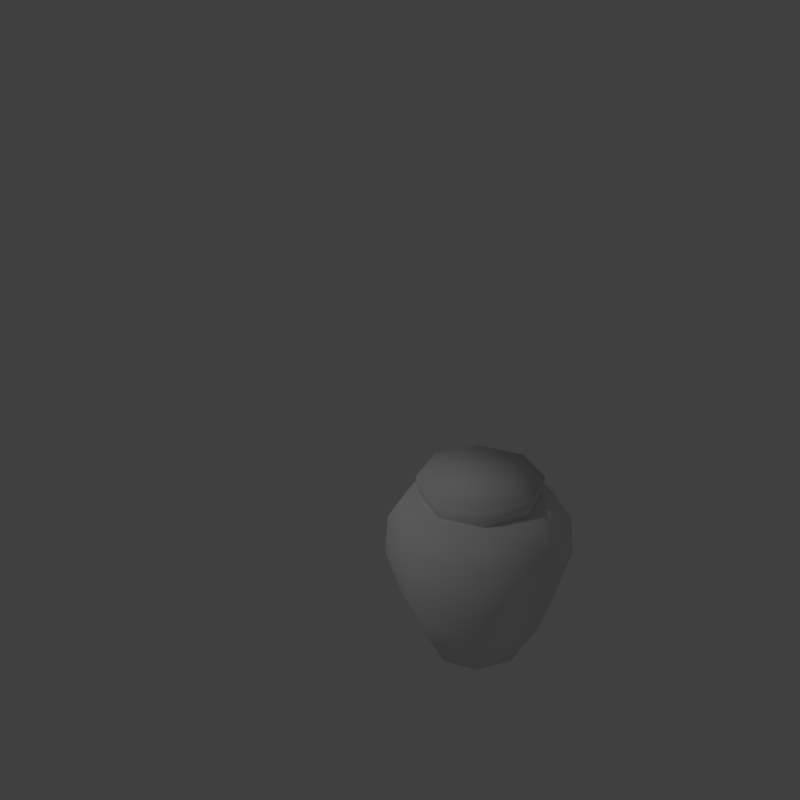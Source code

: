 # Source: Pot01.blend  (saved by Blender 2.77.0; exported with 4.5.12 LTS)
import bpy
from mathutils import Matrix  # noqa: F401  (used for matrix-valued properties, if any)

bpy.ops.wm.read_factory_settings(use_empty=True)
scene = bpy.context.scene
scene.name = 'Scene'

# ---- collections
col_collection_1 = bpy.data.collections.new('Collection 1'); scene.collection.children.link(col_collection_1)

# ---- materials (node trees are filled in below, after node groups)
mat_material = bpy.data.materials.new('Material')
mat_material.alpha_threshold = 0.0
mat_material.use_transparent_shadow = False
mat_material.roughness = 0.5
mat_material.line_color = (0.0, 0.0, 0.0, 1.0)

# ---- material node trees

# ---- world
world_world = bpy.data.worlds.new('World'); scene.world = world_world
world_world.color = (0.05088, 0.05088, 0.05088)
world_world.use_sun_shadow = False
world_world.sun_shadow_jitter_overblur = 0.0
world_world.cycles.sampling_method = 'MANUAL'
world_world.light_settings.ao_factor = 0.75

# ---- cameras
cam_camera = bpy.data.cameras.new('Camera')
cam_camera.clip_end = 100.0
cam_camera.lens = 35.0
cam_camera.sensor_width = 32.0
cam_camera.sensor_height = 18.0
cam_camera.ortho_scale = 7.314
cam_camera.dof.focus_distance = 0.0
cam_camera.dof.aperture_fstop = 128.0

# ---- lights
light_lamp = bpy.data.lights.new('Lamp', 'POINT')
light_lamp.transmission_factor = 0.0
light_lamp.cutoff_distance = 30.0
light_lamp.energy = 100.0
light_lamp.shadow_buffer_clip_start = 1.001
light_lamp.shadow_soft_size = 0.1
light_lamp.shadow_maximum_resolution = 0.006
light_lamp.use_absolute_resolution = True

# ---- meshes
me_cube = bpy.data.meshes.new('Cube')
me_cube.from_pydata([(0.1643, 0.1848, 0.0), (0.1643, -0.1713, 0.0), (-0.1918, -0.1713, 0.0), (-0.1918, 0.1848, 0.0), (0.2469, 0.2502, 0.9003), (0.2469, -0.2516, 0.9003), (-0.255, -0.2516, 0.9003), (-0.255, 0.2502, 0.9003), (0.2426, -0.001464, 0.0), (0.005363, 0.2574, 0.0), (0.3323, 0.3303, 0.5541), (0.005363, -0.2463, 0.0), (0.3323, -0.3317, 0.5541), (-0.261, -0.001464, 0.0), (-0.3298, -0.3317, 0.5541), (-0.3298, 0.3303, 0.5541), (0.3554, -0.001464, 0.9003), (0.005363, 0.3529, 0.9003), (0.005363, -0.3568, 0.9003), (-0.3544, -0.001464, 0.9003), (0.005363, 0.4662, 0.5541), (-0.4624, -0.001464, 0.5541), (0.005363, -0.4701, 0.5541), (0.4739, -0.001464, 0.5541), (0.005363, -0.001464, 0.882), (0.005363, -0.001464, 0.0), (0.3152, 0.3155, 0.7619), (0.3152, -0.3169, 0.7619), (-0.3172, -0.3169, 0.7619), (-0.3172, 0.3155, 0.7619), (0.005363, 0.4452, 0.7619), (-0.4436, -0.001464, 0.7619), (0.005363, -0.449, 0.7619), (0.4507, -0.001464, 0.7619), (0.2766, 0.2777, 0.3038), (0.2766, -0.2771, 0.3038), (-0.2781, -0.2771, 0.3038), (-0.2781, 0.2777, 0.3038), (0.005363, 0.3913, 0.3038), (-0.3885, -0.001464, 0.3038), (0.005363, -0.3932, 0.3038), (0.396, -0.001464, 0.3038), (0.215, 0.2178, 0.9902), (0.215, -0.2193, 0.9902), (-0.2221, -0.2193, 0.9902), (-0.2221, 0.2178, 0.9902), (0.3095, -0.001433, 0.9902), (0.004684, 0.3072, 0.9902), (0.004684, -0.3109, 0.9902), (-0.3086, -0.001433, 0.9902), (0.004684, -0.001433, 0.975), (0.2056, 0.2048, 0.8828), (0.2056, -0.2065, 0.8828), (-0.2057, -0.2065, 0.8828), (-0.2057, 0.2048, 0.8828), (0.004092, 0.2891, 0.8828), (-0.2879, -0.001371, 0.8828), (0.004092, -0.2925, 0.8828), (0.2937, -0.001371, 0.8828), (0.004092, -0.001679, 0.8938)], [], [(25, 11, 2, 13), (24, 19, 6, 18), (33, 16, 5, 27), (32, 18, 6, 28), (31, 19, 7, 29), (38, 9, 3, 37), (30, 20, 15, 29), (26, 10, 20, 30), (34, 0, 9, 38), (39, 21, 15, 37), (36, 14, 21, 39), (28, 6, 19, 31), (40, 22, 14, 36), (35, 12, 22, 40), (27, 5, 18, 32), (41, 23, 12, 35), (34, 10, 23, 41), (26, 4, 16, 33), (16, 24, 18, 5), (4, 17, 24, 16), (17, 7, 19, 24), (9, 25, 13, 3), (0, 8, 25, 9), (8, 1, 11, 25), (10, 26, 33, 23), (12, 27, 32, 22), (14, 28, 31, 21), (4, 26, 30, 17), (17, 30, 29, 7), (21, 31, 29, 15), (22, 32, 28, 14), (23, 33, 27, 12), (0, 34, 41, 8), (8, 41, 35, 1), (1, 35, 40, 11), (11, 40, 36, 2), (2, 36, 39, 13), (13, 39, 37, 3), (10, 34, 38, 20), (20, 38, 37, 15), (50, 49, 44, 48), (58, 46, 43, 52), (57, 48, 44, 53), (56, 49, 45, 54), (53, 44, 49, 56), (52, 43, 48, 57), (51, 42, 46, 58), (46, 50, 48, 43), (42, 47, 50, 46), (47, 45, 49, 50), (42, 51, 55, 47), (47, 55, 54, 45), (57, 59, 58, 52), (54, 55, 59, 56), (59, 55, 51, 58), (56, 59, 57, 53)])
me_cube.polygons.foreach_set('use_smooth', [True] * 56)
_uv = me_cube.uv_layers.new(name='UVMap')
_uv.uv.foreach_set('vector', [0.6694, 0.381, 0.5704, 0.3415, 0.6332, 0.2756, 0.7124, 0.2764, 0.8342, 0.1659, 0.6919, 0.1054, 0.7737, 0.02275, 0.895, 0.02495, 0.3016, 0.8936, 0.3018, 0.9743, 0.1715, 0.9706, 0.1648, 0.8936, 0.02071, 0.09594, 0.0476, 0.01686, 0.1822, 0.03818, 0.1692, 0.1148, 0.3037, 0.1191, 0.3044, 0.04581, 0.4279, 0.04038, 0.4389, 0.1173, 0.5572, 0.3272, 0.4902, 0.4751, 0.3942, 0.4436, 0.4305, 0.3081, 0.5895, 0.1034, 0.5908, 0.2066, 0.4412, 0.2035, 0.4389, 0.1173, 0.4391, 0.8937, 0.4383, 0.8075, 0.587, 0.8072, 0.5799, 0.9097, 0.4289, 0.7028, 0.4023, 0.5617, 0.4841, 0.5386, 0.5534, 0.6846, 0.302, 0.2999, 0.3025, 0.2015, 0.4412, 0.2035, 0.4305, 0.3081, 0.175, 0.3065, 0.1634, 0.201, 0.3025, 0.2015, 0.302, 0.2999, 0.1692, 0.1148, 0.1822, 0.03818, 0.3044, 0.04581, 0.3037, 0.1191, 0.04428, 0.3229, 0.01614, 0.1975, 0.1634, 0.201, 0.175, 0.3065, 0.177, 0.7018, 0.1636, 0.8069, 0.01769, 0.8099, 0.04803, 0.6825, 0.1648, 0.8936, 0.1715, 0.9706, 0.0502, 0.9835, 0.02526, 0.9107, 0.3021, 0.7067, 0.3013, 0.8085, 0.1636, 0.8069, 0.177, 0.7018, 0.4289, 0.7028, 0.4383, 0.8075, 0.3013, 0.8085, 0.3021, 0.7067, 0.4391, 0.8937, 0.433, 0.9707, 0.3018, 0.9743, 0.3016, 0.8936, 0.974, 0.2254, 0.8342, 0.1659, 0.895, 0.02495, 0.9732, 0.1076, 0.8884, 0.3071, 0.775, 0.3071, 0.8342, 0.1659, 0.974, 0.2254, 0.775, 0.3071, 0.6888, 0.2223, 0.6919, 0.1054, 0.8342, 0.1659, 0.7709, 0.4257, 0.6694, 0.381, 0.7124, 0.2764, 0.775, 0.3351, 0.7154, 0.4768, 0.6282, 0.4768, 0.6694, 0.381, 0.7709, 0.4257, 0.6282, 0.4768, 0.5737, 0.4173, 0.5704, 0.3415, 0.6694, 0.381, 0.4383, 0.8075, 0.4391, 0.8937, 0.3016, 0.8936, 0.3013, 0.8085, 0.1636, 0.8069, 0.1648, 0.8936, 0.02526, 0.9107, 0.01769, 0.8099, 0.1634, 0.201, 0.1692, 0.1148, 0.3037, 0.1191, 0.3025, 0.2015, 0.433, 0.9707, 0.4391, 0.8937, 0.5799, 0.9097, 0.5552, 0.9835, 0.5646, 0.02228, 0.5895, 0.1034, 0.4389, 0.1173, 0.4279, 0.04038, 0.3025, 0.2015, 0.3037, 0.1191, 0.4389, 0.1173, 0.4412, 0.2035, 0.01614, 0.1975, 0.02071, 0.09594, 0.1692, 0.1148, 0.1634, 0.201, 0.3013, 0.8085, 0.3016, 0.8936, 0.1648, 0.8936, 0.1636, 0.8069, 0.4023, 0.5617, 0.4289, 0.7028, 0.3021, 0.7067, 0.3024, 0.5668, 0.3024, 0.5668, 0.3021, 0.7067, 0.177, 0.7018, 0.2101, 0.5598, 0.2101, 0.5598, 0.177, 0.7018, 0.04803, 0.6825, 0.1265, 0.534, 0.1158, 0.4751, 0.04428, 0.3229, 0.175, 0.3065, 0.2143, 0.4429, 0.2143, 0.4429, 0.175, 0.3065, 0.302, 0.2999, 0.3007, 0.4333, 0.3007, 0.4333, 0.302, 0.2999, 0.4305, 0.3081, 0.3942, 0.4436, 0.4383, 0.8075, 0.4289, 0.7028, 0.5534, 0.6846, 0.587, 0.8072, 0.5908, 0.2066, 0.5572, 0.3272, 0.4305, 0.3081, 0.4412, 0.2035, 0.8491, 0.5484, 0.7251, 0.4957, 0.7964, 0.4237, 0.902, 0.4256, 0.6048, 0.7789, 0.6517, 0.7789, 0.6458, 0.8812, 0.5993, 0.8751, 0.6539, 0.5924, 0.699, 0.579, 0.7219, 0.6821, 0.6751, 0.6879, 0.6818, 0.7831, 0.7291, 0.783, 0.722, 0.8845, 0.6751, 0.8786, 0.6751, 0.6879, 0.7219, 0.6821, 0.7291, 0.783, 0.6818, 0.7831, 0.5993, 0.8751, 0.6458, 0.8812, 0.6295, 0.9789, 0.5837, 0.9683, 0.5993, 0.6822, 0.6458, 0.676, 0.6517, 0.7789, 0.6048, 0.7789, 0.9709, 0.6002, 0.8491, 0.5484, 0.902, 0.4256, 0.9701, 0.4976, 0.8963, 0.6714, 0.7975, 0.6714, 0.8491, 0.5484, 0.9709, 0.6002, 0.7975, 0.6714, 0.7225, 0.5975, 0.7251, 0.4957, 0.8491, 0.5484, 0.6458, 0.676, 0.5993, 0.6822, 0.5837, 0.5893, 0.6295, 0.5787, 0.699, 0.9872, 0.6539, 0.9739, 0.6751, 0.8786, 0.722, 0.8845, 0.9134, 0.973, 0.8655, 0.8569, 0.9815, 0.8092, 0.9799, 0.9056, 0.7482, 0.8087, 0.8182, 0.7406, 0.8655, 0.8569, 0.7491, 0.9045, 0.8655, 0.8569, 0.8182, 0.7406, 0.9125, 0.7413, 0.9815, 0.8092, 0.7491, 0.9045, 0.8655, 0.8569, 0.9134, 0.973, 0.8155, 0.973])
me_cube.materials.append(mat_material)
me_cube.use_remesh_preserve_volume = False
me_cube.use_remesh_preserve_attributes = False
me_cube.use_mirror_vertex_groups = False
me_cube.update()

# ---- objects
ob_cube = bpy.data.objects.new('Cube', me_cube)
ob_lamp = bpy.data.objects.new('Lamp', light_lamp)
ob_camera = bpy.data.objects.new('Camera', cam_camera)

# ---- transforms, parenting, visibility, modifiers, constraints
ob_cube.location = (0.0, 0.0, 0.0)
ob_cube.lock_rotations_4d = False
ob_cube.empty_display_type = 'ARROWS'
ob_cube.lineart.crease_threshold = 0.0
ob_lamp.location = (-1.94, -4.033, 5.052)
ob_lamp.rotation_euler = (0.6503, 0.05522, 1.866)
ob_lamp.lock_rotations_4d = False
ob_lamp.empty_display_type = 'ARROWS'
ob_lamp.color = (0.0, 0.0, 0.0, 0.0)
ob_lamp.lineart.crease_threshold = 0.0
ob_camera.location = (2.354, -2.718, 3.184)
ob_camera.rotation_euler = (1.109, 0.01082, 0.8149)
ob_camera.lock_rotations_4d = False
ob_camera.empty_display_type = 'ARROWS'
ob_camera.color = (0.0, 0.0, 0.0, 0.0)
ob_camera.display_type = 'WIRE'
ob_camera.lineart.crease_threshold = 0.0

# ---- collection membership
col_collection_1.objects.link(ob_cube)
col_collection_1.objects.link(ob_lamp)
col_collection_1.objects.link(ob_camera)

# ---- scene / render settings (as saved in the file)
scene.camera = ob_camera
scene.frame_start = 1; scene.frame_end = 250; scene.frame_set(1)
scene.render.engine = 'BLENDER_EEVEE_NEXT'
scene.render.resolution_x = 1024
scene.render.resolution_y = 1024
scene.render.dither_intensity = 0.0
scene.cycles.use_denoising = False
scene.cycles.samples = 128
scene.cycles.sampling_pattern = 'TABULATED_SOBOL'
scene.cycles.light_sampling_threshold = 0.0
scene.cycles.use_adaptive_sampling = False
scene.cycles.use_light_tree = False
scene.cycles.blur_glossy = 0.0
scene.cycles.sample_clamp_indirect = 0.0
scene.view_settings.view_transform = 'Standard'
bpy.context.view_layer.update()
